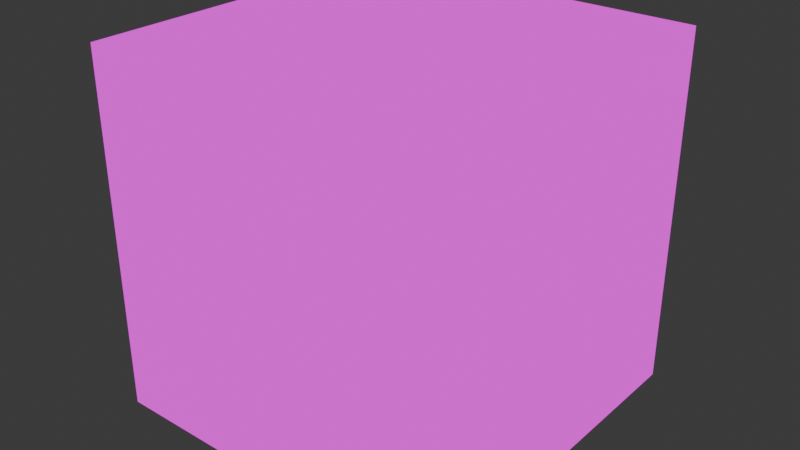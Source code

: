 # Source: dice.blend  (saved by Blender 5.0.118; exported with 4.5.12 LTS)
import bpy
from mathutils import Matrix  # noqa: F401  (used for matrix-valued properties, if any)

bpy.ops.wm.read_factory_settings(use_empty=True)
scene = bpy.context.scene
scene.name = 'Scene'

# ---- collections
col_collection = bpy.data.collections.new('Collection'); scene.collection.children.link(col_collection)

# ---- images (referenced by path relative to the original .blend; pixels are not part of the script)
import os
ASSET_DIR = os.environ.get("B2B_ASSET_DIR", "")  # directory of the original .blend (textures are referenced by path, not embedded)
HERE = os.path.dirname(os.path.abspath(__file__))  # packed textures are extracted next to this script under _unpacked/

def load_image(name, relpath, width, height, colorspace="sRGB"):
    """Load a texture the original file referenced (path relative to the .blend, or extracted next to this script)."""
    p = next((c for c in (os.path.join(HERE, relpath), os.path.join(ASSET_DIR, relpath)) if relpath and os.path.exists(c)), "")
    if p:
        img = bpy.data.images.load(p, check_existing=True)
        img.name = name
    else:  # same state as the original file: an image datablock whose file is absent (Cycles renders it pink)
        img = bpy.data.images.new(name, width, height)
        img.source = "FILE"
        img.filepath = "//" + (relpath or name)
    img.colorspace_settings.name = colorspace
    return img
img_main_texture = load_image('main_texture', 'dice_texture.png', 1024, 1024, 'sRGB')

# ---- materials (node trees are filled in below, after node groups)
mat_material_001 = bpy.data.materials.new('Material.001')

# ---- material node trees
mat_material_001.use_nodes = True; mat_material_001.node_tree.nodes.clear()
_N = mat_material_001.node_tree.nodes; _L = mat_material_001.node_tree.links
n0 = _N.new('ShaderNodeOutputMaterial'); n0.name = 'Material Output'; n0.location = (200, 100)
n1 = _N.new('ShaderNodeEmission'); n1.name = 'Emission'; n1.location = (-200, 100)
n2 = _N.new('ShaderNodeTexImage'); n2.name = 'Image Texture'; n2.location = (-490, 80)
n2.image = img_main_texture
n2.interpolation = 'Closest'
_L.new(n1.outputs[0], n0.inputs[0])
_L.new(n2.outputs[0], n1.inputs[0])
n0.is_active_output = True

# ---- world
world_world = bpy.data.worlds.new('World'); scene.world = world_world
world_world.use_nodes = True; world_world.node_tree.nodes.clear()
_N = world_world.node_tree.nodes; _L = world_world.node_tree.links
n0 = _N.new('ShaderNodeOutputWorld'); n0.name = 'World Output'; n0.location = (200, 100)
n1 = _N.new('ShaderNodeBackground'); n1.name = 'Background'; n1.location = (-200, 100)
n1.inputs[0].default_value = (0.05088, 0.05088, 0.05088, 1.0)
_L.new(n1.outputs[0], n0.inputs[0])
n0.is_active_output = True
world_world.color = (0.05088, 0.05088, 0.05088)
world_world.sun_shadow_jitter_overblur = 0.0

# ---- meshes
me_cube_002 = bpy.data.meshes.new('Cube.002')
me_cube_002.from_pydata([(-0.5, -0.5, -0.5), (-0.5, -0.5, 0.5), (-0.5, 0.5, -0.5), (-0.5, 0.5, 0.5), (0.5, -0.5, -0.5), (0.5, -0.5, 0.5), (0.5, 0.5, -0.5), (0.5, 0.5, 0.5)], [], [(0, 1, 3, 2), (2, 3, 7, 6), (6, 7, 5, 4), (4, 5, 1, 0), (2, 6, 4, 0), (7, 3, 1, 5)])
_uv = me_cube_002.uv_layers.new(name='UVMap')
_uv.uv.foreach_set('vector', [0.3333, 0.6667, 4.636e-09, 0.6667, -9.934e-09, 0.3333, 0.3333, 0.3333, 0.6667, 0.6667, 0.3333, 0.6667, 0.3333, 0.3333, 0.6667, 0.3333, 0.3333, -1.457e-08, 0.6667, -2.914e-08, 0.6667, 0.3333, 0.3333, 0.3333, 2.605e-15, 5.96e-08, 0.3333, -1.457e-08, 0.3333, 0.3333, 4.437e-08, 0.3333, -3.046e-08, 0.6667, 0.3333, 0.6667, 0.3333, 1.0, -1.589e-08, 1.0, 0.3333, 0.6667, 0.6667, 0.6667, 0.6667, 1.0, 0.3333, 1.0])
me_cube_002.materials.append(mat_material_001)
me_cube_002.update()

# ---- objects
ob_cube = bpy.data.objects.new('Cube', me_cube_002)

# ---- transforms, parenting, visibility, modifiers, constraints
ob_cube.location = (0.0, 0.0, 0.0)

# ---- collection membership
col_collection.objects.link(ob_cube)

# ---- scene / render settings (as saved in the file)
scene.frame_start = 1; scene.frame_end = 250; scene.frame_set(1)
scene.render.engine = 'BLENDER_EEVEE_NEXT'
scene.render.bake_bias = 0.0
scene.render.bake_samples = 0
scene.cycles.sampling_pattern = 'TABULATED_SOBOL'
scene.eevee.use_volume_custom_range = False
bpy.context.view_layer.update()

# ---- added for rendering (the .blend has no active camera): camera
cam_auto = bpy.data.cameras.new('AutoCamera')
cam_auto.lens = 50.0
cam_auto.sensor_width = 36.0
cam_auto.clip_end = 1000.0
ob_auto_camera = bpy.data.objects.new('AutoCamera', cam_auto)
scene.collection.objects.link(ob_auto_camera)
ob_auto_camera.location = (1.60254, -1.92304, 1.28203)
ob_auto_camera.rotation_euler = (1.09748, -7.21219e-08, 0.694738)
scene.camera = ob_auto_camera
bpy.context.view_layer.update()
